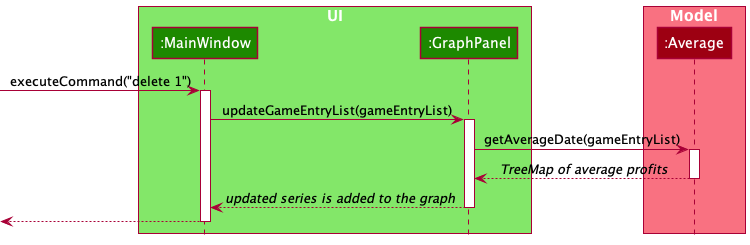

The diagram above was rendered by PlantUML. Its source (embedded in the PNG):
@startuml
!include style.puml

box "UI" UI_COLOR_T1
participant ":MainWindow" as MainWindow UI_COLOR
participant ":GraphPanel" as GraphPanel UI_COLOR
end box

box "Model" MODEL_COLOR_T1
participant ":Average" as Average MODEL_COLOR
end box


[-> MainWindow : executeCommand("delete 1")
activate MainWindow

MainWindow -> GraphPanel : updateGameEntryList(gameEntryList)
activate GraphPanel



GraphPanel -> Average : getAverageDate(gameEntryList)
activate Average
Average --> GraphPanel : //TreeMap of average profits//
deactivate Average


GraphPanel --> MainWindow : //updated series is added to the graph//
deactivate GraphPanel


[<--MainWindow
deactivate MainWindow
@enduml